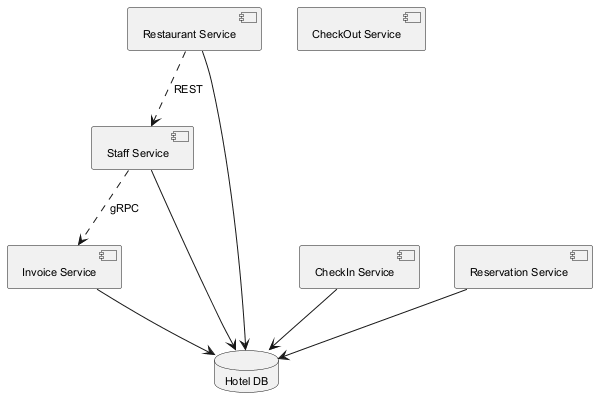

The diagram above was rendered by PlantUML. Its source (embedded in the PNG):
@startuml
skinparam backgroundColor #FFFFFF
skinparam classBackgroundColor #E8F4FA
skinparam classBorderColor #2C7DA0
skinparam defaultFontSize 11
component "Restaurant Service" as C_RestaurantService
component "Invoice Service" as C_InvoiceService
component "Staff Service" as C_StaffService
component "CheckIn Service" as C_CheckInService
component "Reservation Service" as C_ReservationService
component "CheckOut Service" as C_CheckOutService
database "Hotel DB" as DB_hotel
C_RestaurantService --> DB_hotel
C_InvoiceService --> DB_hotel
C_StaffService --> DB_hotel
C_CheckInService --> DB_hotel
C_ReservationService --> DB_hotel
C_RestaurantService ..> C_StaffService : REST
C_StaffService ..> C_InvoiceService : gRPC
@enduml